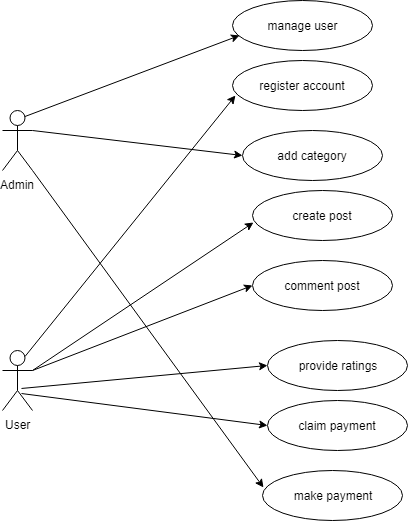

The diagram above was exported from draw.io. Its source (the exported page's mxGraphModel, read from the mxfile embedded in the PNG):
<mxGraphModel dx="782" dy="435" grid="1" gridSize="10" guides="1" tooltips="1" connect="1" arrows="1" fold="1" page="1" pageScale="1" pageWidth="850" pageHeight="1100" math="0" shadow="0">
  <root>
    <mxCell id="0" />
    <mxCell id="1" parent="0" />
    <mxCell id="jKB1pAo5xK5az_PBHJ0E-1" value="Admin" style="shape=umlActor;verticalLabelPosition=bottom;labelBackgroundColor=#ffffff;verticalAlign=top;html=1;" parent="1" vertex="1">
      <mxGeometry x="90" y="120" width="30" height="60" as="geometry" />
    </mxCell>
    <mxCell id="jKB1pAo5xK5az_PBHJ0E-2" value="manage user" style="ellipse;whiteSpace=wrap;html=1;" parent="1" vertex="1">
      <mxGeometry x="320" y="10" width="140" height="50" as="geometry" />
    </mxCell>
    <mxCell id="jKB1pAo5xK5az_PBHJ0E-11" value="add category" style="ellipse;whiteSpace=wrap;html=1;" parent="1" vertex="1">
      <mxGeometry x="330" y="140" width="140" height="50" as="geometry" />
    </mxCell>
    <mxCell id="jKB1pAo5xK5az_PBHJ0E-8" value="User" style="shape=umlActor;verticalLabelPosition=bottom;labelBackgroundColor=#ffffff;verticalAlign=top;html=1;" parent="1" vertex="1">
      <mxGeometry x="90" y="360" width="30" height="60" as="geometry" />
    </mxCell>
    <mxCell id="jKB1pAo5xK5az_PBHJ0E-14" value="register account" style="ellipse;whiteSpace=wrap;html=1;" parent="1" vertex="1">
      <mxGeometry x="320" y="70" width="140" height="50" as="geometry" />
    </mxCell>
    <mxCell id="jKB1pAo5xK5az_PBHJ0E-15" value="create post" style="ellipse;whiteSpace=wrap;html=1;" parent="1" vertex="1">
      <mxGeometry x="340" y="200" width="140" height="50" as="geometry" />
    </mxCell>
    <mxCell id="jKB1pAo5xK5az_PBHJ0E-16" value="comment post" style="ellipse;whiteSpace=wrap;html=1;" parent="1" vertex="1">
      <mxGeometry x="340" y="270" width="140" height="50" as="geometry" />
    </mxCell>
    <mxCell id="jKB1pAo5xK5az_PBHJ0E-17" value="provide ratings" style="ellipse;whiteSpace=wrap;html=1;" parent="1" vertex="1">
      <mxGeometry x="355" y="350" width="140" height="50" as="geometry" />
    </mxCell>
    <mxCell id="jKB1pAo5xK5az_PBHJ0E-18" value="claim payment" style="ellipse;whiteSpace=wrap;html=1;" parent="1" vertex="1">
      <mxGeometry x="355" y="410" width="140" height="50" as="geometry" />
    </mxCell>
    <mxCell id="jKB1pAo5xK5az_PBHJ0E-19" value="make payment" style="ellipse;whiteSpace=wrap;html=1;" parent="1" vertex="1">
      <mxGeometry x="350" y="480" width="140" height="50" as="geometry" />
    </mxCell>
    <mxCell id="jKB1pAo5xK5az_PBHJ0E-26" value="" style="endArrow=classic;html=1;entryX=0.05;entryY=0.7;entryDx=0;entryDy=0;entryPerimeter=0;exitX=0.75;exitY=0.1;exitDx=0;exitDy=0;exitPerimeter=0;" parent="1" source="jKB1pAo5xK5az_PBHJ0E-1" target="jKB1pAo5xK5az_PBHJ0E-2" edge="1">
      <mxGeometry width="50" height="50" relative="1" as="geometry">
        <mxPoint x="150" y="170" as="sourcePoint" />
        <mxPoint x="200" y="120" as="targetPoint" />
      </mxGeometry>
    </mxCell>
    <mxCell id="jKB1pAo5xK5az_PBHJ0E-27" value="" style="endArrow=classic;html=1;entryX=0.021;entryY=0.7;entryDx=0;entryDy=0;entryPerimeter=0;exitX=0.75;exitY=0.1;exitDx=0;exitDy=0;exitPerimeter=0;" parent="1" source="jKB1pAo5xK5az_PBHJ0E-8" target="jKB1pAo5xK5az_PBHJ0E-14" edge="1">
      <mxGeometry width="50" height="50" relative="1" as="geometry">
        <mxPoint x="160" y="340" as="sourcePoint" />
        <mxPoint x="210" y="290" as="targetPoint" />
      </mxGeometry>
    </mxCell>
    <mxCell id="jKB1pAo5xK5az_PBHJ0E-28" value="" style="endArrow=classic;html=1;entryX=0;entryY=0.5;entryDx=0;entryDy=0;exitX=1;exitY=0.3333333333333333;exitDx=0;exitDy=0;exitPerimeter=0;" parent="1" source="jKB1pAo5xK5az_PBHJ0E-1" target="jKB1pAo5xK5az_PBHJ0E-11" edge="1">
      <mxGeometry width="50" height="50" relative="1" as="geometry">
        <mxPoint x="170" y="170" as="sourcePoint" />
        <mxPoint x="220" y="120" as="targetPoint" />
      </mxGeometry>
    </mxCell>
    <mxCell id="jKB1pAo5xK5az_PBHJ0E-29" value="" style="endArrow=classic;html=1;entryX=0.007;entryY=0.64;entryDx=0;entryDy=0;entryPerimeter=0;exitX=1;exitY=0.3333333333333333;exitDx=0;exitDy=0;exitPerimeter=0;" parent="1" source="jKB1pAo5xK5az_PBHJ0E-8" target="jKB1pAo5xK5az_PBHJ0E-15" edge="1">
      <mxGeometry width="50" height="50" relative="1" as="geometry">
        <mxPoint x="90" y="670" as="sourcePoint" />
        <mxPoint x="140" y="620" as="targetPoint" />
      </mxGeometry>
    </mxCell>
    <mxCell id="jKB1pAo5xK5az_PBHJ0E-30" value="" style="endArrow=classic;html=1;entryX=0;entryY=0.5;entryDx=0;entryDy=0;" parent="1" target="jKB1pAo5xK5az_PBHJ0E-16" edge="1">
      <mxGeometry width="50" height="50" relative="1" as="geometry">
        <mxPoint x="120" y="380" as="sourcePoint" />
        <mxPoint x="240" y="380" as="targetPoint" />
      </mxGeometry>
    </mxCell>
    <mxCell id="jKB1pAo5xK5az_PBHJ0E-31" value="" style="endArrow=classic;html=1;entryX=0;entryY=0.5;entryDx=0;entryDy=0;exitX=0.633;exitY=0.633;exitDx=0;exitDy=0;exitPerimeter=0;" parent="1" source="jKB1pAo5xK5az_PBHJ0E-8" target="jKB1pAo5xK5az_PBHJ0E-17" edge="1">
      <mxGeometry width="50" height="50" relative="1" as="geometry">
        <mxPoint x="250" y="440" as="sourcePoint" />
        <mxPoint x="300" y="390" as="targetPoint" />
      </mxGeometry>
    </mxCell>
    <mxCell id="jKB1pAo5xK5az_PBHJ0E-32" value="" style="endArrow=classic;html=1;entryX=0;entryY=0.5;entryDx=0;entryDy=0;exitX=0.633;exitY=0.717;exitDx=0;exitDy=0;exitPerimeter=0;" parent="1" source="jKB1pAo5xK5az_PBHJ0E-8" target="jKB1pAo5xK5az_PBHJ0E-18" edge="1">
      <mxGeometry width="50" height="50" relative="1" as="geometry">
        <mxPoint x="230" y="490" as="sourcePoint" />
        <mxPoint x="280" y="440" as="targetPoint" />
      </mxGeometry>
    </mxCell>
    <mxCell id="jKB1pAo5xK5az_PBHJ0E-33" value="" style="endArrow=classic;html=1;entryX=0.007;entryY=0.34;entryDx=0;entryDy=0;entryPerimeter=0;exitX=1;exitY=1;exitDx=0;exitDy=0;exitPerimeter=0;" parent="1" source="jKB1pAo5xK5az_PBHJ0E-1" target="jKB1pAo5xK5az_PBHJ0E-19" edge="1">
      <mxGeometry width="50" height="50" relative="1" as="geometry">
        <mxPoint x="290" y="530" as="sourcePoint" />
        <mxPoint x="340" y="480" as="targetPoint" />
      </mxGeometry>
    </mxCell>
  </root>
</mxGraphModel>